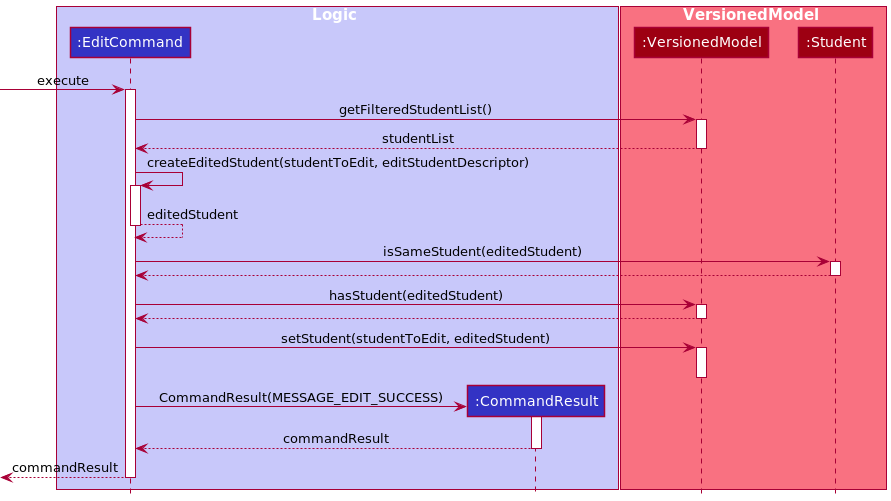

The diagram above was rendered by PlantUML. Its source (embedded in the PNG):
@startuml
!include ../../../style.puml

box Logic LOGIC_COLOR_T1
Participant ":EditCommand" as ec LOGIC_COLOR
Participant ":CommandResult" as result LOGIC_COLOR
end box

box VersionedModel MODEL_COLOR_T1
Participant ":VersionedModel" as mm MODEL_COLOR
Participant ":Student" as st MODEL_COLOR
end box

-> ec ++ :execute
ec -> mm ++ :getFilteredStudentList()
return studentList
ec -> ec ++ : createEditedStudent(studentToEdit, editStudentDescriptor)
return editedStudent
ec -> st ++ : isSameStudent(editedStudent)
return
ec -> mm ++ : hasStudent(editedStudent)
return
ec -> mm ++ : setStudent(studentToEdit, editedStudent)
deactivate

create result
ec -> result ++ :CommandResult(MESSAGE_EDIT_SUCCESS)
return commandResult
return commandResult
@enduml